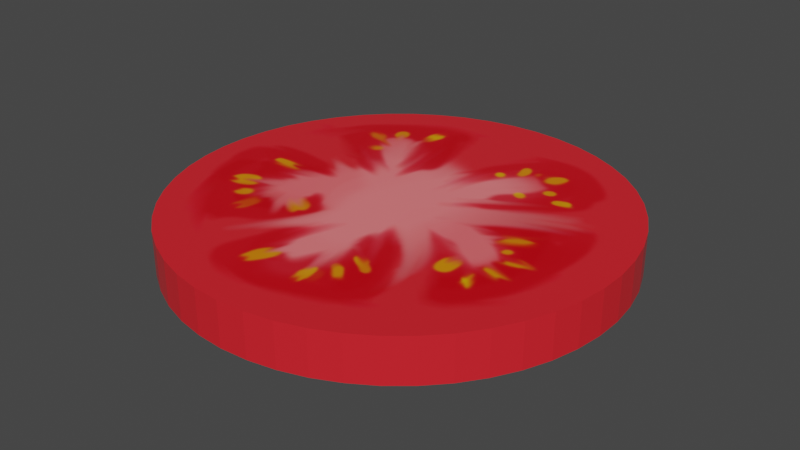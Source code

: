 # Source: Tomato1.blend  (saved by Blender 3.5.10; exported with 4.5.12 LTS)
import bpy
from mathutils import Matrix  # noqa: F401  (used for matrix-valued properties, if any)

bpy.ops.wm.read_factory_settings(use_empty=True)
scene = bpy.context.scene
scene.name = 'Scene'

# ---- collections
col_collection = bpy.data.collections.new('Collection'); scene.collection.children.link(col_collection)

# ---- images (referenced by path relative to the original .blend; pixels are not part of the script)
import os
ASSET_DIR = os.environ.get("B2B_ASSET_DIR", "")  # directory of the original .blend (textures are referenced by path, not embedded)
HERE = os.path.dirname(os.path.abspath(__file__))  # packed textures are extracted next to this script under _unpacked/

def load_image(name, relpath, width, height, colorspace="sRGB"):
    """Load a texture the original file referenced (path relative to the .blend, or extracted next to this script)."""
    p = next((c for c in (os.path.join(HERE, relpath), os.path.join(ASSET_DIR, relpath)) if relpath and os.path.exists(c)), "")
    if p:
        img = bpy.data.images.load(p, check_existing=True)
        img.name = name
    else:  # same state as the original file: an image datablock whose file is absent (Cycles renders it pink)
        img = bpy.data.images.new(name, width, height)
        img.source = "FILE"
        img.filepath = "//" + (relpath or name)
    img.colorspace_settings.name = colorspace
    return img
img_tomato_base = load_image('Tomato Base', '_unpacked/Tomato_Base.45fdd0c2.png', 512, 512, 'sRGB')

# ---- materials (node trees are filled in below, after node groups)
mat_material_001 = bpy.data.materials.new('Material.001')
mat_material_001.use_transparent_shadow = False

# ---- material node trees
mat_material_001.use_nodes = True; mat_material_001.node_tree.nodes.clear()
_N = mat_material_001.node_tree.nodes; _L = mat_material_001.node_tree.links
n0 = _N.new('ShaderNodeBsdfPrincipled'); n0.name = 'Principled BSDF'; n0.location = (10, 300)
n0.distribution = 'GGX'
n0.subsurface_method = 'RANDOM_WALK_SKIN'
n0.inputs[2].default_value = 0.2136
n0.inputs[3].default_value = 1.45
n0.inputs[13].default_value = 0.1318
n0.inputs[27].default_value = (0.0, 0.0, 0.0, 1.0)
n0.inputs[28].default_value = 1.0
n1 = _N.new('ShaderNodeOutputMaterial'); n1.name = 'Material Output'; n1.location = (300, 300)
n2 = _N.new('ShaderNodeTexImage'); n2.name = 'Image Texture'; n2.location = (-386, 335)
n2.image = img_tomato_base
_L.new(n0.outputs[0], n1.inputs[0])
_L.new(n2.outputs[0], n0.inputs[0])
n1.is_active_output = True

# ---- world
world_world = bpy.data.worlds.new('World'); scene.world = world_world
world_world.use_nodes = True; world_world.node_tree.nodes.clear()
_N = world_world.node_tree.nodes; _L = world_world.node_tree.links
n0 = _N.new('ShaderNodeOutputWorld'); n0.name = 'World Output'; n0.location = (300, 300)
n1 = _N.new('ShaderNodeBackground'); n1.name = 'Background'; n1.location = (10, 300)
n1.inputs[0].default_value = (0.05088, 0.05088, 0.05088, 1.0)
_L.new(n1.outputs[0], n0.inputs[0])
n0.is_active_output = True
world_world.color = (0.05088, 0.05088, 0.05088)
world_world.use_sun_shadow = False
world_world.sun_shadow_jitter_overblur = 0.0

# ---- meshes
me_cylinder_001 = bpy.data.meshes.new('Cylinder.001')
me_cylinder_001.from_pydata([(0.0, 0.15, 0.0004264), (0.0, 0.15, 0.03043), (0.0188, 0.1488, 0.0004264), (0.0188, 0.1488, 0.03043), (0.0373, 0.1453, 0.0004264), (0.0373, 0.1453, 0.03043), (0.05522, 0.1395, 0.0004264), (0.05522, 0.1395, 0.03043), (0.07226, 0.1314, 0.0004264), (0.07226, 0.1314, 0.03043), (0.08817, 0.1214, 0.0004264), (0.08817, 0.1214, 0.03043), (0.1027, 0.1093, 0.0004264), (0.1027, 0.1093, 0.03043), (0.1156, 0.09561, 0.0004264), (0.1156, 0.09561, 0.03043), (0.1266, 0.08037, 0.0004264), (0.1266, 0.08037, 0.03043), (0.1357, 0.06387, 0.0004264), (0.1357, 0.06387, 0.03043), (0.1427, 0.04635, 0.0004264), (0.1427, 0.04635, 0.03043), (0.1473, 0.02811, 0.0004264), (0.1473, 0.02811, 0.03043), (0.1497, 0.009419, 0.0004264), (0.1497, 0.009419, 0.03043), (0.1497, -0.009419, 0.0004264), (0.1497, -0.009419, 0.03043), (0.1473, -0.02811, 0.0004264), (0.1473, -0.02811, 0.03043), (0.1427, -0.04635, 0.0004264), (0.1427, -0.04635, 0.03043), (0.1357, -0.06387, 0.0004264), (0.1357, -0.06387, 0.03043), (0.1266, -0.08037, 0.0004264), (0.1266, -0.08037, 0.03043), (0.1156, -0.09561, 0.0004264), (0.1156, -0.09561, 0.03043), (0.1027, -0.1093, 0.0004264), (0.1027, -0.1093, 0.03043), (0.08817, -0.1214, 0.0004264), (0.08817, -0.1214, 0.03043), (0.07226, -0.1314, 0.0004264), (0.07226, -0.1314, 0.03043), (0.05522, -0.1395, 0.0004264), (0.05522, -0.1395, 0.03043), (0.0373, -0.1453, 0.0004264), (0.0373, -0.1453, 0.03043), (0.0188, -0.1488, 0.0004264), (0.0188, -0.1488, 0.03043), (-1.311e-08, -0.15, 0.0004264), (-1.311e-08, -0.15, 0.03043), (-0.0188, -0.1488, 0.0004264), (-0.0188, -0.1488, 0.03043), (-0.0373, -0.1453, 0.0004264), (-0.0373, -0.1453, 0.03043), (-0.05522, -0.1395, 0.0004264), (-0.05522, -0.1395, 0.03043), (-0.07226, -0.1314, 0.0004264), (-0.07226, -0.1314, 0.03043), (-0.08817, -0.1214, 0.0004264), (-0.08817, -0.1214, 0.03043), (-0.1027, -0.1093, 0.0004264), (-0.1027, -0.1093, 0.03043), (-0.1156, -0.09561, 0.0004264), (-0.1156, -0.09561, 0.03043), (-0.1266, -0.08037, 0.0004264), (-0.1266, -0.08037, 0.03043), (-0.1357, -0.06387, 0.0004264), (-0.1357, -0.06387, 0.03043), (-0.1427, -0.04635, 0.0004264), (-0.1427, -0.04635, 0.03043), (-0.1473, -0.02811, 0.0004264), (-0.1473, -0.02811, 0.03043), (-0.1497, -0.009419, 0.0004264), (-0.1497, -0.009419, 0.03043), (-0.1497, 0.009419, 0.0004264), (-0.1497, 0.009419, 0.03043), (-0.1473, 0.02811, 0.0004264), (-0.1473, 0.02811, 0.03043), (-0.1427, 0.04635, 0.0004264), (-0.1427, 0.04635, 0.03043), (-0.1357, 0.06387, 0.0004264), (-0.1357, 0.06387, 0.03043), (-0.1266, 0.08037, 0.0004264), (-0.1266, 0.08037, 0.03043), (-0.1156, 0.09561, 0.0004264), (-0.1156, 0.09561, 0.03043), (-0.1027, 0.1093, 0.0004264), (-0.1027, 0.1093, 0.03043), (-0.08817, 0.1214, 0.0004264), (-0.08817, 0.1214, 0.03043), (-0.07226, 0.1314, 0.0004264), (-0.07226, 0.1314, 0.03043), (-0.05522, 0.1395, 0.0004264), (-0.05522, 0.1395, 0.03043), (-0.0373, 0.1453, 0.0004264), (-0.0373, 0.1453, 0.03043), (-0.0188, 0.1488, 0.0004264), (-0.0188, 0.1488, 0.03043)], [], [(0, 1, 3, 2), (2, 3, 5, 4), (4, 5, 7, 6), (6, 7, 9, 8), (8, 9, 11, 10), (10, 11, 13, 12), (12, 13, 15, 14), (14, 15, 17, 16), (16, 17, 19, 18), (18, 19, 21, 20), (20, 21, 23, 22), (22, 23, 25, 24), (24, 25, 27, 26), (26, 27, 29, 28), (28, 29, 31, 30), (30, 31, 33, 32), (32, 33, 35, 34), (34, 35, 37, 36), (36, 37, 39, 38), (38, 39, 41, 40), (40, 41, 43, 42), (42, 43, 45, 44), (44, 45, 47, 46), (46, 47, 49, 48), (48, 49, 51, 50), (50, 51, 53, 52), (52, 53, 55, 54), (54, 55, 57, 56), (56, 57, 59, 58), (58, 59, 61, 60), (60, 61, 63, 62), (62, 63, 65, 64), (64, 65, 67, 66), (66, 67, 69, 68), (68, 69, 71, 70), (70, 71, 73, 72), (72, 73, 75, 74), (74, 75, 77, 76), (76, 77, 79, 78), (78, 79, 81, 80), (80, 81, 83, 82), (82, 83, 85, 84), (84, 85, 87, 86), (86, 87, 89, 88), (88, 89, 91, 90), (90, 91, 93, 92), (92, 93, 95, 94), (94, 95, 97, 96), (3, 1, 99, 97, 95, 93, 91, 89, 87, 85, 83, 81, 79, 77, 75, 73, 71, 69, 67, 65, 63, 61, 59, 57, 55, 53, 51, 49, 47, 45, 43, 41, 39, 37, 35, 33, 31, 29, 27, 25, 23, 21, 19, 17, 15, 13, 11, 9, 7, 5), (96, 97, 99, 98), (98, 99, 1, 0), (0, 2, 4, 6, 8, 10, 12, 14, 16, 18, 20, 22, 24, 26, 28, 30, 32, 34, 36, 38, 40, 42, 44, 46, 48, 50, 52, 54, 56, 58, 60, 62, 64, 66, 68, 70, 72, 74, 76, 78, 80, 82, 84, 86, 88, 90, 92, 94, 96, 98)])
_uv = me_cylinder_001.uv_layers.new(name='UVMap')
_uv.uv.foreach_set('vector', [1.0, 0.5, 1.0, 1.0, 0.98, 1.0, 0.98, 0.5, 0.98, 0.5, 0.98, 1.0, 0.96, 1.0, 0.96, 0.5, 0.96, 0.5, 0.96, 1.0, 0.94, 1.0, 0.94, 0.5, 0.94, 0.5, 0.94, 1.0, 0.92, 1.0, 0.92, 0.5, 0.92, 0.5, 0.92, 1.0, 0.9, 1.0, 0.9, 0.5, 0.9, 0.5, 0.9, 1.0, 0.88, 1.0, 0.88, 0.5, 0.88, 0.5, 0.88, 1.0, 0.86, 1.0, 0.86, 0.5, 0.86, 0.5, 0.86, 1.0, 0.84, 1.0, 0.84, 0.5, 0.84, 0.5, 0.84, 1.0, 0.82, 1.0, 0.82, 0.5, 0.82, 0.5, 0.82, 1.0, 0.8, 1.0, 0.8, 0.5, 0.8, 0.5, 0.8, 1.0, 0.78, 1.0, 0.78, 0.5, 0.78, 0.5, 0.78, 1.0, 0.76, 1.0, 0.76, 0.5, 0.76, 0.5, 0.76, 1.0, 0.74, 1.0, 0.74, 0.5, 0.74, 0.5, 0.74, 1.0, 0.72, 1.0, 0.72, 0.5, 0.72, 0.5, 0.72, 1.0, 0.7, 1.0, 0.7, 0.5, 0.7, 0.5, 0.7, 1.0, 0.68, 1.0, 0.68, 0.5, 0.68, 0.5, 0.68, 1.0, 0.66, 1.0, 0.66, 0.5, 0.66, 0.5, 0.66, 1.0, 0.64, 1.0, 0.64, 0.5, 0.64, 0.5, 0.64, 1.0, 0.62, 1.0, 0.62, 0.5, 0.62, 0.5, 0.62, 1.0, 0.6, 1.0, 0.6, 0.5, 0.6, 0.5, 0.6, 1.0, 0.58, 1.0, 0.58, 0.5, 0.58, 0.5, 0.58, 1.0, 0.56, 1.0, 0.56, 0.5, 0.56, 0.5, 0.56, 1.0, 0.54, 1.0, 0.54, 0.5, 0.54, 0.5, 0.54, 1.0, 0.52, 1.0, 0.52, 0.5, 0.52, 0.5, 0.52, 1.0, 0.5, 1.0, 0.5, 0.5, 0.5, 0.5, 0.5, 1.0, 0.48, 1.0, 0.48, 0.5, 0.48, 0.5, 0.48, 1.0, 0.46, 1.0, 0.46, 0.5, 0.46, 0.5, 0.46, 1.0, 0.44, 1.0, 0.44, 0.5, 0.44, 0.5, 0.44, 1.0, 0.42, 1.0, 0.42, 0.5, 0.42, 0.5, 0.42, 1.0, 0.4, 1.0, 0.4, 0.5, 0.4, 0.5, 0.4, 1.0, 0.38, 1.0, 0.38, 0.5, 0.38, 0.5, 0.38, 1.0, 0.36, 1.0, 0.36, 0.5, 0.36, 0.5, 0.36, 1.0, 0.34, 1.0, 0.34, 0.5, 0.34, 0.5, 0.34, 1.0, 0.32, 1.0, 0.32, 0.5, 0.32, 0.5, 0.32, 1.0, 0.3, 1.0, 0.3, 0.5, 0.3, 0.5, 0.3, 1.0, 0.28, 1.0, 0.28, 0.5, 0.28, 0.5, 0.28, 1.0, 0.26, 1.0, 0.26, 0.5, 0.26, 0.5, 0.26, 1.0, 0.24, 1.0, 0.24, 0.5, 0.24, 0.5, 0.24, 1.0, 0.22, 1.0, 0.22, 0.5, 0.22, 0.5, 0.22, 1.0, 0.2, 1.0, 0.2, 0.5, 0.2, 0.5, 0.2, 1.0, 0.18, 1.0, 0.18, 0.5, 0.18, 0.5, 0.18, 1.0, 0.16, 1.0, 0.16, 0.5, 0.16, 0.5, 0.16, 1.0, 0.14, 1.0, 0.14, 0.5, 0.14, 0.5, 0.14, 1.0, 0.12, 1.0, 0.12, 0.5, 0.12, 0.5, 0.12, 1.0, 0.1, 1.0, 0.1, 0.5, 0.1, 0.5, 0.1, 1.0, 0.08, 1.0, 0.08, 0.5, 0.08, 0.5, 0.08, 1.0, 0.06, 1.0, 0.06, 0.5, 0.06, 0.5, 0.06, 1.0, 0.04, 1.0, 0.04, 0.5, 0.2801, 0.4881, 0.25, 0.49, 0.2199, 0.4881, 0.1903, 0.4825, 0.1617, 0.4731, 0.1344, 0.4603, 0.1089, 0.4442, 0.08571, 0.425, 0.06508, 0.403, 0.04736, 0.3786, 0.03284, 0.3522, 0.02175, 0.3242, 0.01425, 0.295, 0.01047, 0.2651, 0.01047, 0.2349, 0.01425, 0.205, 0.02175, 0.1758, 0.03284, 0.1478, 0.04736, 0.1214, 0.06508, 0.09702, 0.08571, 0.07505, 0.1089, 0.05584, 0.1344, 0.03969, 0.1617, 0.02685, 0.1903, 0.01754, 0.2199, 0.01189, 0.25, 0.01, 0.2801, 0.01189, 0.3097, 0.01754, 0.3383, 0.02685, 0.3656, 0.03969, 0.3911, 0.05584, 0.4143, 0.07505, 0.4349, 0.09702, 0.4526, 0.1214, 0.4672, 0.1478, 0.4783, 0.1758, 0.4857, 0.205, 0.4895, 0.2349, 0.4895, 0.2651, 0.4857, 0.295, 0.4783, 0.3242, 0.4672, 0.3522, 0.4526, 0.3786, 0.4349, 0.403, 0.4143, 0.425, 0.3911, 0.4442, 0.3656, 0.4603, 0.3383, 0.4731, 0.3097, 0.4825, 0.04, 0.5, 0.04, 1.0, 0.02, 1.0, 0.02, 0.5, 0.02, 0.5, 0.02, 1.0, 3.874e-07, 1.0, 3.874e-07, 0.5, 0.2801, 0.4881, 0.25, 0.49, 0.2199, 0.4881, 0.1903, 0.4825, 0.1617, 0.4731, 0.1344, 0.4603, 0.1089, 0.4442, 0.08571, 0.425, 0.06508, 0.403, 0.04736, 0.3786, 0.03284, 0.3522, 0.02175, 0.3242, 0.01425, 0.295, 0.01047, 0.2651, 0.01047, 0.2349, 0.01425, 0.205, 0.02175, 0.1758, 0.03284, 0.1478, 0.04736, 0.1214, 0.06508, 0.09702, 0.08571, 0.07505, 0.1089, 0.05584, 0.1344, 0.03969, 0.1617, 0.02685, 0.1903, 0.01754, 0.2199, 0.01189, 0.25, 0.01, 0.2801, 0.01189, 0.3097, 0.01754, 0.3383, 0.02685, 0.3656, 0.03969, 0.3911, 0.05584, 0.4143, 0.07505, 0.4349, 0.09702, 0.4526, 0.1214, 0.4672, 0.1478, 0.4783, 0.1758, 0.4857, 0.205, 0.4895, 0.2349, 0.4895, 0.2651, 0.4857, 0.295, 0.4783, 0.3242, 0.4672, 0.3522, 0.4526, 0.3786, 0.4349, 0.403, 0.4143, 0.425, 0.3911, 0.4442, 0.3656, 0.4603, 0.3383, 0.4731, 0.3097, 0.4825])
me_cylinder_001.materials.append(mat_material_001)
me_cylinder_001.update()

# ---- objects
ob_cylinder = bpy.data.objects.new('Cylinder', me_cylinder_001)

# ---- transforms, parenting, visibility, modifiers, constraints
ob_cylinder.location = (0.0, 0.0, 0.0)

# ---- collection membership
col_collection.objects.link(ob_cylinder)

# ---- scene / render settings (as saved in the file)
scene.frame_start = 1; scene.frame_end = 250; scene.frame_set(21)
scene.render.engine = 'BLENDER_EEVEE_NEXT'
scene.cycles.sampling_pattern = 'TABULATED_SOBOL'
scene.cycles.use_light_tree = False
scene.view_settings.view_transform = 'Filmic'
bpy.context.view_layer.update()

# ---- added for rendering (the .blend has no active camera and no usable light): camera, sun
cam_auto = bpy.data.cameras.new('AutoCamera')
cam_auto.lens = 50.0
cam_auto.sensor_width = 36.0
cam_auto.clip_end = 1000.0
ob_auto_camera = bpy.data.objects.new('AutoCamera', cam_auto)
scene.collection.objects.link(ob_auto_camera)
ob_auto_camera.location = (0.393134, -0.47176, 0.329933)
ob_auto_camera.rotation_euler = (1.09748, -7.21219e-08, 0.694738)
scene.camera = ob_auto_camera
light_auto_sun = bpy.data.lights.new('AutoSun', 'SUN')
light_auto_sun.energy = 3.0
light_auto_sun.angle = 0.0523599
ob_auto_sun = bpy.data.objects.new('AutoSun', light_auto_sun)
scene.collection.objects.link(ob_auto_sun)
ob_auto_sun.rotation_euler = (0.872665, 0.174533, 0.523599)
bpy.context.view_layer.update()
